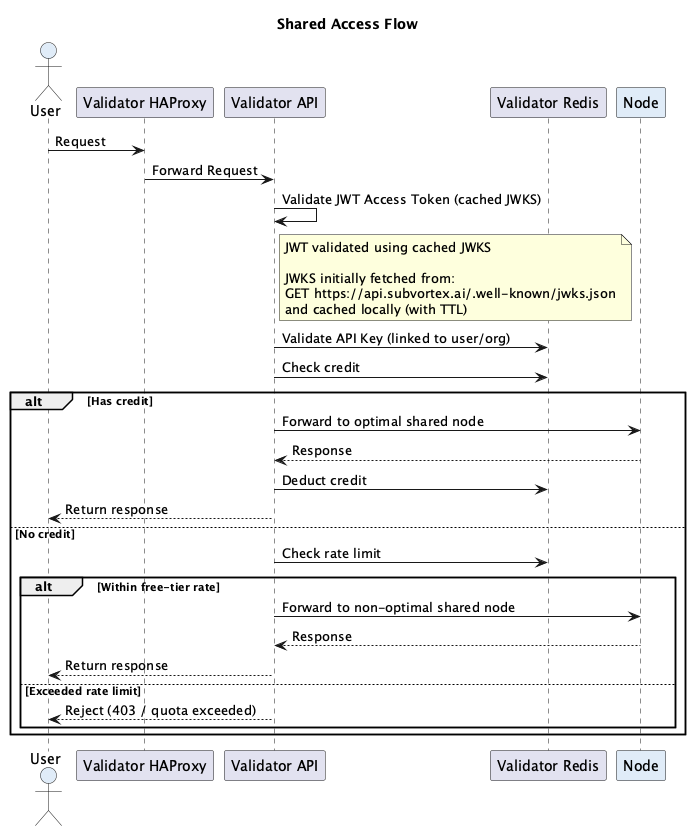

The diagram above was rendered by PlantUML. Its source (embedded in the PNG):
@startuml
title Shared Access Flow

actor "User" as User #E0ECF8
participant "Validator HAProxy" as VHAProxy
participant "Validator API" as VAPI
participant "Validator Redis" as Redis
participant "Node" as Node #E0ECF8

User -> VHAProxy : Request
VHAProxy -> VAPI : Forward Request

VAPI -> VAPI : Validate JWT Access Token (cached JWKS)
note right of VAPI
JWT validated using cached JWKS

JWKS initially fetched from:
GET https://api.subvortex.ai/.well-known/jwks.json
and cached locally (with TTL)
end note

VAPI -> Redis : Validate API Key (linked to user/org)
VAPI -> Redis : Check credit

alt Has credit
    VAPI -> Node : Forward to optimal shared node
    Node --> VAPI : Response
    VAPI -> Redis : Deduct credit
    VAPI --> User : Return response
else No credit
    VAPI -> Redis : Check rate limit
    alt Within free-tier rate
        VAPI -> Node : Forward to non-optimal shared node
        Node --> VAPI : Response
        VAPI --> User : Return response
    else Exceeded rate limit
        VAPI --> User : Reject (403 / quota exceeded)
    end
end

@enduml